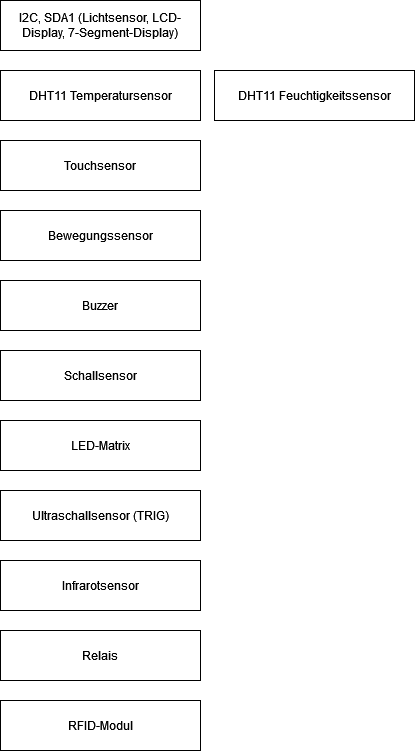

The diagram above was exported from draw.io. Its source (the exported page's mxGraphModel, read from the mxfile embedded in the PNG):
<mxGraphModel dx="700" dy="779" grid="1" gridSize="10" guides="1" tooltips="1" connect="1" arrows="1" fold="1" page="1" pageScale="1" pageWidth="827" pageHeight="1169" math="0" shadow="0">
  <root>
    <mxCell id="0" />
    <mxCell id="1" parent="0" />
    <mxCell id="BIh_zvQBdgjbAAj0kxvj-1" value="I2C, SDA1 (Lichtsensor, LCD-Display, 7-Segment-Display)" style="rounded=0;whiteSpace=wrap;html=1;" vertex="1" parent="1">
      <mxGeometry x="200" y="150" width="200" height="50" as="geometry" />
    </mxCell>
    <mxCell id="BIh_zvQBdgjbAAj0kxvj-3" value="DHT11 Temperatursensor" style="rounded=0;whiteSpace=wrap;html=1;" vertex="1" parent="1">
      <mxGeometry x="200" y="220" width="200" height="50" as="geometry" />
    </mxCell>
    <mxCell id="BIh_zvQBdgjbAAj0kxvj-4" value="Touchsensor" style="rounded=0;whiteSpace=wrap;html=1;" vertex="1" parent="1">
      <mxGeometry x="200" y="290" width="200" height="50" as="geometry" />
    </mxCell>
    <mxCell id="BIh_zvQBdgjbAAj0kxvj-5" value="Bewegungssensor" style="rounded=0;whiteSpace=wrap;html=1;" vertex="1" parent="1">
      <mxGeometry x="200" y="360" width="200" height="50" as="geometry" />
    </mxCell>
    <mxCell id="BIh_zvQBdgjbAAj0kxvj-6" value="Buzzer" style="rounded=0;whiteSpace=wrap;html=1;" vertex="1" parent="1">
      <mxGeometry x="200" y="430" width="200" height="50" as="geometry" />
    </mxCell>
    <mxCell id="BIh_zvQBdgjbAAj0kxvj-7" value="Schallsensor" style="rounded=0;whiteSpace=wrap;html=1;" vertex="1" parent="1">
      <mxGeometry x="200" y="500" width="200" height="50" as="geometry" />
    </mxCell>
    <mxCell id="BIh_zvQBdgjbAAj0kxvj-8" value="LED-Matrix" style="rounded=0;whiteSpace=wrap;html=1;" vertex="1" parent="1">
      <mxGeometry x="200" y="570" width="200" height="50" as="geometry" />
    </mxCell>
    <mxCell id="BIh_zvQBdgjbAAj0kxvj-9" value="Ultraschallsensor (TRIG)" style="rounded=0;whiteSpace=wrap;html=1;" vertex="1" parent="1">
      <mxGeometry x="200" y="640" width="200" height="50" as="geometry" />
    </mxCell>
    <mxCell id="BIh_zvQBdgjbAAj0kxvj-10" value="Infrarotsensor" style="rounded=0;whiteSpace=wrap;html=1;" vertex="1" parent="1">
      <mxGeometry x="200" y="710" width="200" height="50" as="geometry" />
    </mxCell>
    <mxCell id="BIh_zvQBdgjbAAj0kxvj-11" value="Relais" style="rounded=0;whiteSpace=wrap;html=1;" vertex="1" parent="1">
      <mxGeometry x="200" y="780" width="200" height="50" as="geometry" />
    </mxCell>
    <mxCell id="BIh_zvQBdgjbAAj0kxvj-12" value="DHT11 Feuchtigkeitssensor" style="rounded=0;whiteSpace=wrap;html=1;" vertex="1" parent="1">
      <mxGeometry x="414" y="220" width="200" height="50" as="geometry" />
    </mxCell>
    <mxCell id="BIh_zvQBdgjbAAj0kxvj-13" value="RFID-Modul" style="rounded=0;whiteSpace=wrap;html=1;" vertex="1" parent="1">
      <mxGeometry x="200" y="850" width="200" height="50" as="geometry" />
    </mxCell>
  </root>
</mxGraphModel>